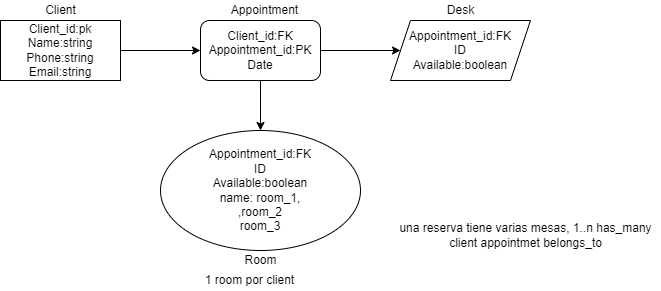

The diagram above was exported from draw.io. Its source (the exported page's mxGraphModel, read from the mxfile embedded in the PNG):
<mxGraphModel dx="1038" dy="579" grid="1" gridSize="10" guides="1" tooltips="1" connect="1" arrows="1" fold="1" page="1" pageScale="1" pageWidth="827" pageHeight="1169" math="0" shadow="0">
  <root>
    <mxCell id="0" />
    <mxCell id="1" parent="0" />
    <mxCell id="BEcj2QcmZZ2jYqp-fPzm-1" value="Client_id:pk&lt;br&gt;Name:string&lt;br&gt;Phone:string&lt;br&gt;Email:string" style="rounded=0;whiteSpace=wrap;html=1;" parent="1" vertex="1">
      <mxGeometry x="110" y="80" width="120" height="60" as="geometry" />
    </mxCell>
    <mxCell id="BEcj2QcmZZ2jYqp-fPzm-2" value="Client_id:FK&lt;br&gt;Appointment_id:PK&lt;br&gt;Date" style="rounded=1;whiteSpace=wrap;html=1;" parent="1" vertex="1">
      <mxGeometry x="310" y="80" width="120" height="60" as="geometry" />
    </mxCell>
    <mxCell id="BEcj2QcmZZ2jYqp-fPzm-3" value="Appointment_id:FK&lt;br&gt;ID&lt;br&gt;Available:boolean&lt;br&gt;name: room_1,&lt;br&gt;,room_2&lt;br&gt;room_3" style="ellipse;whiteSpace=wrap;html=1;" parent="1" vertex="1">
      <mxGeometry x="270" y="190" width="200" height="120" as="geometry" />
    </mxCell>
    <mxCell id="BEcj2QcmZZ2jYqp-fPzm-4" value="Appointment_id:FK&lt;br&gt;ID&lt;br&gt;Available:boolean" style="shape=parallelogram;perimeter=parallelogramPerimeter;whiteSpace=wrap;html=1;fixedSize=1;" parent="1" vertex="1">
      <mxGeometry x="500" y="80" width="140" height="60" as="geometry" />
    </mxCell>
    <mxCell id="BEcj2QcmZZ2jYqp-fPzm-5" value="Client" style="text;html=1;align=center;verticalAlign=middle;resizable=0;points=[];autosize=1;strokeColor=none;fillColor=none;" parent="1" vertex="1">
      <mxGeometry x="145" y="60" width="50" height="20" as="geometry" />
    </mxCell>
    <mxCell id="BEcj2QcmZZ2jYqp-fPzm-6" value="Appointment" style="text;html=1;align=center;verticalAlign=middle;resizable=0;points=[];autosize=1;strokeColor=none;fillColor=none;" parent="1" vertex="1">
      <mxGeometry x="334" y="60" width="80" height="20" as="geometry" />
    </mxCell>
    <mxCell id="BEcj2QcmZZ2jYqp-fPzm-7" value="Desk" style="text;html=1;align=center;verticalAlign=middle;resizable=0;points=[];autosize=1;strokeColor=none;fillColor=none;" parent="1" vertex="1">
      <mxGeometry x="550" y="60" width="40" height="20" as="geometry" />
    </mxCell>
    <mxCell id="BEcj2QcmZZ2jYqp-fPzm-8" value="Room" style="text;html=1;align=center;verticalAlign=middle;resizable=0;points=[];autosize=1;strokeColor=none;fillColor=none;" parent="1" vertex="1">
      <mxGeometry x="345" y="310" width="50" height="20" as="geometry" />
    </mxCell>
    <mxCell id="BEcj2QcmZZ2jYqp-fPzm-9" value="" style="endArrow=classic;html=1;rounded=0;exitX=1;exitY=0.5;exitDx=0;exitDy=0;entryX=0;entryY=0.5;entryDx=0;entryDy=0;" parent="1" source="BEcj2QcmZZ2jYqp-fPzm-1" target="BEcj2QcmZZ2jYqp-fPzm-2" edge="1">
      <mxGeometry width="50" height="50" relative="1" as="geometry">
        <mxPoint x="390" y="320" as="sourcePoint" />
        <mxPoint x="440" y="270" as="targetPoint" />
      </mxGeometry>
    </mxCell>
    <mxCell id="BEcj2QcmZZ2jYqp-fPzm-10" value="" style="endArrow=classic;html=1;rounded=0;exitX=0.5;exitY=1;exitDx=0;exitDy=0;entryX=0.5;entryY=0;entryDx=0;entryDy=0;" parent="1" source="BEcj2QcmZZ2jYqp-fPzm-2" target="BEcj2QcmZZ2jYqp-fPzm-3" edge="1">
      <mxGeometry width="50" height="50" relative="1" as="geometry">
        <mxPoint x="390" y="320" as="sourcePoint" />
        <mxPoint x="440" y="270" as="targetPoint" />
      </mxGeometry>
    </mxCell>
    <mxCell id="BEcj2QcmZZ2jYqp-fPzm-11" value="" style="endArrow=classic;html=1;rounded=0;exitX=1;exitY=0.5;exitDx=0;exitDy=0;" parent="1" source="BEcj2QcmZZ2jYqp-fPzm-2" target="BEcj2QcmZZ2jYqp-fPzm-4" edge="1">
      <mxGeometry width="50" height="50" relative="1" as="geometry">
        <mxPoint x="390" y="320" as="sourcePoint" />
        <mxPoint x="440" y="270" as="targetPoint" />
      </mxGeometry>
    </mxCell>
    <mxCell id="BEcj2QcmZZ2jYqp-fPzm-15" value="una reserva tiene varias mesas, 1..n has_many&lt;br&gt;client appointmet belongs_to" style="text;html=1;align=center;verticalAlign=middle;resizable=0;points=[];autosize=1;strokeColor=none;fillColor=none;" parent="1" vertex="1">
      <mxGeometry x="500" y="280" width="270" height="30" as="geometry" />
    </mxCell>
    <mxCell id="BEcj2QcmZZ2jYqp-fPzm-16" value="1 room por client" style="text;html=1;align=center;verticalAlign=middle;resizable=0;points=[];autosize=1;strokeColor=none;fillColor=none;" parent="1" vertex="1">
      <mxGeometry x="304" y="330" width="110" height="20" as="geometry" />
    </mxCell>
  </root>
</mxGraphModel>